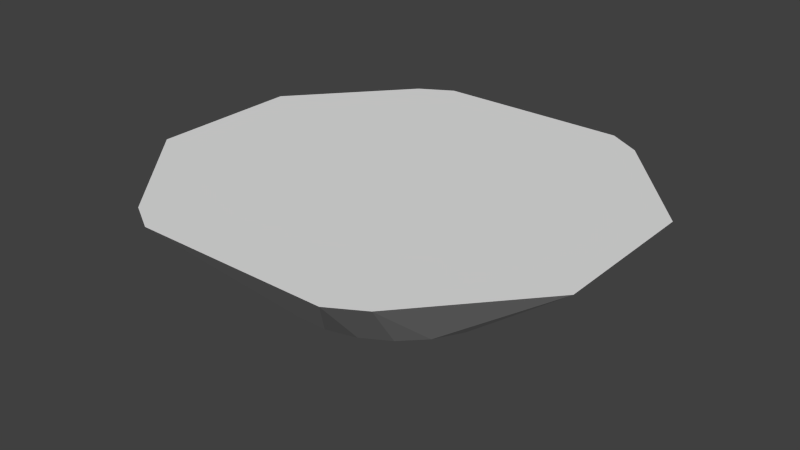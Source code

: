 # Source: s2_mk1.blend  (saved by Blender 2.72.0; exported with 4.5.12 LTS)
import bpy
from mathutils import Matrix  # noqa: F401  (used for matrix-valued properties, if any)

bpy.ops.wm.read_factory_settings(use_empty=True)
scene = bpy.context.scene
scene.name = 'Scene'

# ---- collections
col_collection_1 = bpy.data.collections.new('Collection 1'); scene.collection.children.link(col_collection_1)

# ---- world
world_world = bpy.data.worlds.new('World'); scene.world = world_world
world_world.color = (0.05088, 0.05088, 0.05088)
world_world.use_sun_shadow = False
world_world.sun_shadow_jitter_overblur = 0.0
world_world.cycles.sampling_method = 'MANUAL'
world_world.cycles.sample_map_resolution = 256

# ---- meshes
me_cylinder = bpy.data.meshes.new('Cylinder')
me_cylinder.from_pydata([(-0.2392, -0.5774, -0.25), (-0.08158, -0.6197, -0.25), (0.08158, -0.6197, -0.25), (0.2392, -0.5774, -0.25), (0.3805, -0.4958, -0.25), (0.4958, -0.3805, -0.25), (0.5774, -0.2392, -0.25), (0.6197, -0.08158, -0.25), (0.6197, 0.08158, -0.25), (0.5774, 0.2392, -0.25), (0.4958, 0.3805, -0.25), (0.3805, 0.4958, -0.25), (0.2392, 0.5774, -0.25), (0.08158, 0.6197, -0.25), (-0.08158, 0.6197, -0.25), (-0.2392, 0.5774, -0.25), (-0.3805, 0.4958, -0.25), (-0.4958, 0.3805, -0.25), (-0.5774, 0.2392, -0.25), (-0.6197, 0.08158, -0.25), (-0.6197, -0.08158, -0.25), (-0.5774, -0.2392, -0.25), (-0.4958, -0.3805, -0.25), (-0.3805, -0.4958, -0.25), (-7.278e-08, -1.083, 0.25), (-0.5095, -1.083, 0.25), (0.5095, -1.083, 0.25), (-0.6827, -0.9825, 0.25), (-1.192, -0.4, 0.25), (-1.192, 0.4, 0.25), (-0.6827, 0.9825, 0.25), (-0.5095, 1.083, 0.25), (1.165e-07, 1.083, 0.25), (0.5095, 1.083, 0.25), (1.192, -0.4, 0.25), (0.6827, -0.9825, 0.25), (1.192, 0.4, 0.25), (0.6827, 0.9825, 0.25), (-6.706e-08, -0.6197, -0.25), (2.086e-07, 0.6197, -0.25), (0.6197, -1.043e-07, -0.25), (-0.6197, 3.576e-07, -0.25), (7.078e-08, 5.96e-08, -0.25)], [], [(42, 39, 13, 12, 11, 10, 9, 8, 40), (32, 24, 26, 35, 34, 36, 37, 33), (28, 27, 25, 24, 32, 31, 30, 29), (0, 1, 25), (23, 0, 25, 27), (22, 23, 27), (27, 28, 22), (22, 28, 21), (20, 21, 28), (19, 41, 20, 28, 29), (18, 19, 29), (29, 30, 17), (17, 18, 29), (17, 30, 16), (15, 16, 30, 31), (14, 15, 31), (13, 39, 32, 33), (12, 13, 33), (11, 12, 33, 37), (37, 36, 10), (10, 11, 37), (9, 10, 36), (8, 9, 36), (8, 36, 34, 7, 40), (6, 7, 34), (34, 35, 5), (5, 6, 34), (5, 35, 4), (4, 35, 26, 3), (2, 3, 26), (42, 41, 19, 18, 17, 16, 15, 14, 39), (39, 14, 31, 32), (1, 38, 24, 25), (38, 42, 40, 7, 6, 5, 4, 3, 2), (1, 0, 23, 22, 21, 20, 41, 42, 38), (26, 24, 38, 2)])
_uv = me_cylinder.uv_layers.new(name='Mesh1.UV')
_uv.uv.foreach_set('vector', [0.9803, 0.6629, 0.576, 0.6629, 0.576, 0.6097, 0.6036, 0.5068, 0.6568, 0.4147, 0.7321, 0.3394, 0.8242, 0.2862, 0.927, 0.2586, 0.9803, 0.2586, 0.7984, 0.01287, 0.01697, 0.01287, 0.01697, 0.1968, 0.05307, 0.2593, 0.2633, 0.4432, 0.5521, 0.4432, 0.7624, 0.2593, 0.7984, 0.1968, 0.2633, 0.4422, 0.05307, 0.2583, 0.01697, 0.1958, 0.01697, 0.0119, 0.7984, 0.0119, 0.7984, 0.1958, 0.7624, 0.2583, 0.5521, 0.4422, 0.2891, 0.6677, 0.2213, 0.674, 0.2539, 0.484, 0.3693, 0.6523, 0.2891, 0.6677, 0.2539, 0.484, 0.3745, 0.4808, 0.5176, 0.6531, 0.3693, 0.6523, 0.3745, 0.4808, 0.3745, 0.4808, 0.5586, 0.4745, 0.5176, 0.6531, 0.5176, 0.6531, 0.5586, 0.4745, 0.5586, 0.6547, 0.7775, 0.8685, 0.6611, 0.8679, 0.6251, 0.6771, 0.8264, 0.8685, 0.799, 0.8682, 0.7775, 0.8685, 0.6251, 0.6771, 0.9866, 0.6771, 0.9545, 0.8679, 0.8264, 0.8685, 0.9866, 0.6771, 0.5584, 0.4745, 0.3743, 0.4808, 0.5184, 0.6543, 0.5184, 0.6543, 0.5586, 0.6555, 0.5584, 0.4745, 0.5184, 0.6543, 0.3743, 0.4808, 0.3687, 0.6532, 0.2895, 0.6669, 0.3687, 0.6532, 0.3743, 0.4808, 0.2532, 0.4859, 0.2202, 0.6744, 0.2895, 0.6669, 0.2532, 0.4859, 0.2207, 0.675, 0.009095, 0.7042, 0.008735, 0.5167, 0.253, 0.4842, 0.2896, 0.6672, 0.2207, 0.675, 0.253, 0.4842, 0.3696, 0.6541, 0.2896, 0.6672, 0.253, 0.4842, 0.3743, 0.4808, 0.3743, 0.4808, 0.5588, 0.4745, 0.5187, 0.6539, 0.5187, 0.6539, 0.3696, 0.6541, 0.3743, 0.4808, 0.5588, 0.6548, 0.5187, 0.6539, 0.5588, 0.4745, 0.8263, 0.8683, 0.9538, 0.8676, 0.9863, 0.6769, 0.8263, 0.8683, 0.9863, 0.6769, 0.6249, 0.6769, 0.7783, 0.8687, 0.7988, 0.8681, 0.6613, 0.8676, 0.7783, 0.8687, 0.6249, 0.6769, 0.5585, 0.4744, 0.3743, 0.4808, 0.5183, 0.6534, 0.5183, 0.6534, 0.5586, 0.655, 0.5585, 0.4744, 0.5183, 0.6534, 0.3743, 0.4808, 0.3695, 0.6539, 0.3695, 0.6539, 0.3743, 0.4808, 0.2525, 0.4856, 0.2881, 0.6662, 0.2207, 0.6742, 0.2881, 0.6662, 0.2525, 0.4856, 0.9797, 0.6628, 0.9797, 0.2585, 0.9265, 0.2585, 0.8237, 0.2861, 0.7315, 0.3393, 0.6563, 0.4146, 0.603, 0.5067, 0.5755, 0.6095, 0.5755, 0.6628, 0.009735, 0.7041, 0.2202, 0.6744, 0.2532, 0.4859, 0.01009, 0.5178, 0.2213, 0.674, 0.008924, 0.704, 0.00927, 0.5181, 0.2539, 0.484, 0.98, 0.2589, 0.98, 0.6631, 0.5758, 0.6631, 0.5758, 0.6099, 0.6033, 0.5071, 0.6566, 0.4149, 0.7318, 0.3396, 0.824, 0.2864, 0.9268, 0.2589, 0.5755, 0.6097, 0.603, 0.5069, 0.6562, 0.4147, 0.7315, 0.3395, 0.8237, 0.2862, 0.9265, 0.2587, 0.9797, 0.2587, 0.9797, 0.6629, 0.5755, 0.6629, 0.2525, 0.4856, 0.009536, 0.5197, 0.009452, 0.7036, 0.2207, 0.6742])
me_cylinder.use_remesh_preserve_volume = False
me_cylinder.use_remesh_preserve_attributes = False
me_cylinder.use_mirror_vertex_groups = False
me_cylinder.update()

# ---- objects
ob_cylinder = bpy.data.objects.new('Cylinder', me_cylinder)

# ---- transforms, parenting, visibility, modifiers, constraints
ob_cylinder.location = (0.0, 0.0, 0.0)
ob_cylinder.lineart.crease_threshold = 0.0

# ---- collection membership
col_collection_1.objects.link(ob_cylinder)

# ---- scene / render settings (as saved in the file)
scene.frame_start = 1; scene.frame_end = 250; scene.frame_set(1)
scene.render.engine = 'BLENDER_EEVEE_NEXT'
scene.render.image_settings.color_mode = 'RGB'
scene.render.image_settings.compression = 90
scene.render.resolution_percentage = 50
scene.render.dither_intensity = 0.0
scene.render.bake_margin = 2
scene.render.bake_bias = 0.0
scene.cycles.use_denoising = False
scene.cycles.samples = 10
scene.cycles.sampling_pattern = 'TABULATED_SOBOL'
scene.cycles.light_sampling_threshold = 0.0
scene.cycles.use_adaptive_sampling = False
scene.cycles.use_light_tree = False
scene.cycles.blur_glossy = 0.0
scene.cycles.volume_bounces = 1
scene.cycles.pixel_filter_type = 'GAUSSIAN'
scene.cycles.sample_clamp_indirect = 0.0
scene.view_settings.view_transform = 'Standard'
bpy.context.view_layer.update()

# ---- added for rendering (the .blend has no active camera and no usable light): camera, sun
cam_auto = bpy.data.cameras.new('AutoCamera')
cam_auto.lens = 50.0
cam_auto.sensor_width = 36.0
cam_auto.clip_end = 1000.0
ob_auto_camera = bpy.data.objects.new('AutoCamera', cam_auto)
scene.collection.objects.link(ob_auto_camera)
ob_auto_camera.location = (3.01565, -3.61878, 2.41252)
ob_auto_camera.rotation_euler = (1.09748, -7.21219e-08, 0.694738)
scene.camera = ob_auto_camera
light_auto_sun = bpy.data.lights.new('AutoSun', 'SUN')
light_auto_sun.energy = 3.0
light_auto_sun.angle = 0.0523599
ob_auto_sun = bpy.data.objects.new('AutoSun', light_auto_sun)
scene.collection.objects.link(ob_auto_sun)
ob_auto_sun.rotation_euler = (0.872665, 0.174533, 0.523599)
bpy.context.view_layer.update()
